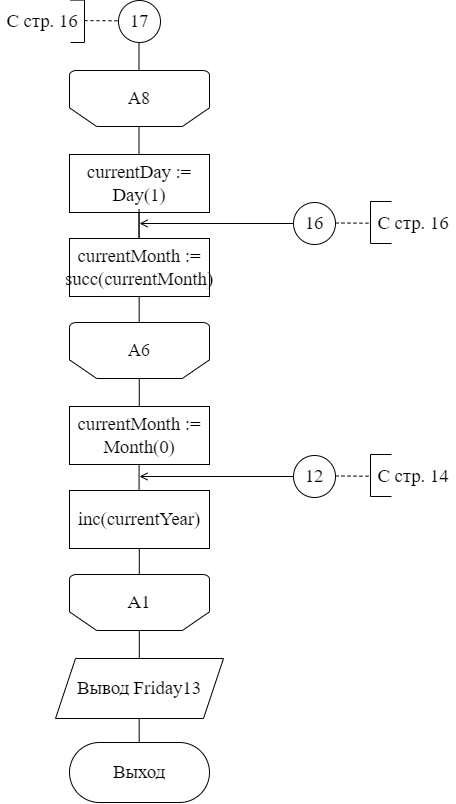

The diagram above was exported from draw.io. Its source (the exported page's mxGraphModel, read from the mxfile embedded in the PNG):
<mxGraphModel dx="1210" dy="762" grid="1" gridSize="14" guides="1" tooltips="1" connect="1" arrows="1" fold="1" page="1" pageScale="1" pageWidth="827" pageHeight="1169" math="0" shadow="0">
  <root>
    <mxCell id="0" />
    <mxCell id="1" parent="0" />
    <mxCell id="rnhRpeJXhlQQacCMqh-E-28" value="" style="endArrow=none;html=1;rounded=0;fontFamily=Times New Roman;fontSize=18;" parent="1" edge="1">
      <mxGeometry width="50" height="50" relative="1" as="geometry">
        <mxPoint x="433.7999999999999" y="728.0000000000001" as="sourcePoint" />
        <mxPoint x="433.7999999999999" y="700" as="targetPoint" />
      </mxGeometry>
    </mxCell>
    <mxCell id="rnhRpeJXhlQQacCMqh-E-29" value="" style="endArrow=none;html=1;rounded=0;fontFamily=Times New Roman;fontSize=18;" parent="1" edge="1">
      <mxGeometry width="50" height="50" relative="1" as="geometry">
        <mxPoint x="433.7999999999999" y="812" as="sourcePoint" />
        <mxPoint x="433.7999999999999" y="784" as="targetPoint" />
      </mxGeometry>
    </mxCell>
    <mxCell id="oMZem23N9KxPs4hryC8c-1" value="&lt;span style=&quot;font-size: 18.6667px&quot;&gt;17&lt;/span&gt;" style="ellipse;whiteSpace=wrap;html=1;aspect=fixed;fontFamily=Times New Roman;fontSize=18;strokeColor=default;strokeWidth=1;" parent="1" vertex="1">
      <mxGeometry x="413" y="154" width="42" height="42" as="geometry" />
    </mxCell>
    <mxCell id="yjTXI8B88oZkw8p1jZi_-20" value="" style="endArrow=none;dashed=1;html=1;rounded=0;fontFamily=Times New Roman;fontSize=18;" parent="1" edge="1">
      <mxGeometry width="50" height="50" relative="1" as="geometry">
        <mxPoint x="379" y="174.10000000000014" as="sourcePoint" />
        <mxPoint x="414" y="174.29999999999995" as="targetPoint" />
      </mxGeometry>
    </mxCell>
    <mxCell id="yjTXI8B88oZkw8p1jZi_-21" value="" style="endArrow=none;html=1;rounded=0;fontFamily=Times New Roman;fontSize=18.6667;" parent="1" edge="1">
      <mxGeometry width="50" height="50" relative="1" as="geometry">
        <mxPoint x="379" y="195.60000000000002" as="sourcePoint" />
        <mxPoint x="379" y="153.60000000000002" as="targetPoint" />
      </mxGeometry>
    </mxCell>
    <mxCell id="yjTXI8B88oZkw8p1jZi_-22" value="" style="endArrow=none;html=1;rounded=0;fontFamily=Times New Roman;fontSize=18.6667;" parent="1" edge="1">
      <mxGeometry width="50" height="50" relative="1" as="geometry">
        <mxPoint x="379" y="153.60000000000002" as="sourcePoint" />
        <mxPoint x="365" y="153.60000000000002" as="targetPoint" />
      </mxGeometry>
    </mxCell>
    <mxCell id="yjTXI8B88oZkw8p1jZi_-24" value="С стр. 16" style="text;html=1;strokeColor=none;fillColor=none;align=center;verticalAlign=middle;whiteSpace=wrap;rounded=0;fontFamily=Times New Roman;fontSize=18.6667;" parent="1" vertex="1">
      <mxGeometry x="295" y="154.00000000000003" width="84" height="42" as="geometry" />
    </mxCell>
    <mxCell id="e2OgCJb63yMxcKrEXLpd-93" value="" style="endArrow=none;html=1;rounded=0;fontFamily=Times New Roman;fontSize=18;entryX=0.5;entryY=1;entryDx=0;entryDy=0;" parent="1" edge="1">
      <mxGeometry width="50" height="50" relative="1" as="geometry">
        <mxPoint x="433.6600000000001" y="476" as="sourcePoint" />
        <mxPoint x="433.6600000000001" y="448.0000000000002" as="targetPoint" />
      </mxGeometry>
    </mxCell>
    <mxCell id="kTfAo3xSRWZcvhmjTmVS-3" value="" style="endArrow=none;html=1;rounded=0;fontFamily=Times New Roman;fontSize=18;" parent="1" edge="1">
      <mxGeometry width="50" height="50" relative="1" as="geometry">
        <mxPoint x="433.5799999999999" y="644" as="sourcePoint" />
        <mxPoint x="433.5799999999999" y="616" as="targetPoint" />
      </mxGeometry>
    </mxCell>
    <mxCell id="JlZDGCtda8XRYTR4PbaT-2" value="" style="endArrow=none;html=1;rounded=0;fontFamily=Times New Roman;fontSize=18;entryX=0.5;entryY=1;entryDx=0;entryDy=0;" parent="1" edge="1">
      <mxGeometry width="50" height="50" relative="1" as="geometry">
        <mxPoint x="433.50000000000006" y="223.6" as="sourcePoint" />
        <mxPoint x="433.50000000000006" y="195.6" as="targetPoint" />
      </mxGeometry>
    </mxCell>
    <mxCell id="JlZDGCtda8XRYTR4PbaT-7" value="" style="endArrow=none;html=1;rounded=0;fontFamily=Times New Roman;fontSize=18.6667;" parent="1" edge="1">
      <mxGeometry width="50" height="50" relative="1" as="geometry">
        <mxPoint x="379" y="196.00000000000003" as="sourcePoint" />
        <mxPoint x="365" y="196.00000000000003" as="targetPoint" />
      </mxGeometry>
    </mxCell>
    <mxCell id="JlZDGCtda8XRYTR4PbaT-61" value="&lt;font face=&quot;times new roman, serif&quot;&gt;&lt;span style=&quot;font-size: 18.6667px&quot;&gt;currentMonth := Month(0)&lt;/span&gt;&lt;/font&gt;" style="rounded=0;whiteSpace=wrap;html=1;fontFamily=Times New Roman;fontSize=18;" parent="1" vertex="1">
      <mxGeometry x="364" y="560" width="140" height="58" as="geometry" />
    </mxCell>
    <mxCell id="JlZDGCtda8XRYTR4PbaT-64" value="" style="endArrow=none;html=1;rounded=0;fontFamily=Times New Roman;fontSize=18;" parent="1" edge="1">
      <mxGeometry width="50" height="50" relative="1" as="geometry">
        <mxPoint x="433.65999999999985" y="898" as="sourcePoint" />
        <mxPoint x="433.65999999999985" y="870" as="targetPoint" />
      </mxGeometry>
    </mxCell>
    <mxCell id="Sr7IIWN3rIH22dVo1K8r-1" value="А8" style="strokeWidth=1;html=1;shape=mxgraph.flowchart.loop_limit;whiteSpace=wrap;fontFamily=Times New Roman;fontSize=18;strokeColor=default;flipV=1;" parent="1" vertex="1">
      <mxGeometry x="364" y="224" width="140" height="56" as="geometry" />
    </mxCell>
    <mxCell id="Sr7IIWN3rIH22dVo1K8r-2" value="&lt;font face=&quot;times new roman, serif&quot;&gt;&lt;span style=&quot;font-size: 18.6667px&quot;&gt;currentDay := Day(1)&lt;/span&gt;&lt;/font&gt;" style="rounded=0;whiteSpace=wrap;html=1;fontFamily=Times New Roman;fontSize=18;" parent="1" vertex="1">
      <mxGeometry x="364" y="308" width="140" height="58" as="geometry" />
    </mxCell>
    <mxCell id="Sr7IIWN3rIH22dVo1K8r-3" value="&lt;font face=&quot;times new roman, serif&quot;&gt;&lt;span style=&quot;font-size: 18.6667px&quot;&gt;currentMonth := succ(currentMonth)&lt;/span&gt;&lt;/font&gt;" style="rounded=0;whiteSpace=wrap;html=1;fontFamily=Times New Roman;fontSize=18;" parent="1" vertex="1">
      <mxGeometry x="364" y="392" width="140" height="58" as="geometry" />
    </mxCell>
    <mxCell id="Sr7IIWN3rIH22dVo1K8r-4" value="А6" style="strokeWidth=1;html=1;shape=mxgraph.flowchart.loop_limit;whiteSpace=wrap;fontFamily=Times New Roman;fontSize=18;strokeColor=default;flipV=1;" parent="1" vertex="1">
      <mxGeometry x="364" y="476" width="140" height="56" as="geometry" />
    </mxCell>
    <mxCell id="Sr7IIWN3rIH22dVo1K8r-5" value="&lt;font face=&quot;times new roman, serif&quot;&gt;&lt;span style=&quot;font-size: 18.6667px&quot;&gt;inc(currentYear)&lt;/span&gt;&lt;/font&gt;" style="rounded=0;whiteSpace=wrap;html=1;fontFamily=Times New Roman;fontSize=18;" parent="1" vertex="1">
      <mxGeometry x="364" y="644" width="140" height="58" as="geometry" />
    </mxCell>
    <mxCell id="Sr7IIWN3rIH22dVo1K8r-6" value="&lt;font style=&quot;font-size: 18.6667px&quot;&gt;А1&lt;/font&gt;" style="strokeWidth=1;html=1;shape=mxgraph.flowchart.loop_limit;whiteSpace=wrap;fontFamily=Times New Roman;fontSize=18;strokeColor=default;flipV=1;" parent="1" vertex="1">
      <mxGeometry x="364" y="728" width="140" height="56" as="geometry" />
    </mxCell>
    <mxCell id="Sr7IIWN3rIH22dVo1K8r-7" value="Вывод Friday13" style="shape=parallelogram;perimeter=parallelogramPerimeter;whiteSpace=wrap;html=1;fixedSize=1;fontFamily=Times New Roman;fontSize=18.6667;strokeWidth=1;" parent="1" vertex="1">
      <mxGeometry x="350" y="812" width="168" height="60" as="geometry" />
    </mxCell>
    <mxCell id="Sr7IIWN3rIH22dVo1K8r-8" value="Выход" style="rounded=1;whiteSpace=wrap;html=1;fontFamily=Times New Roman;fontSize=18.6667;strokeWidth=1;arcSize=50;" parent="1" vertex="1">
      <mxGeometry x="364" y="896" width="140" height="60" as="geometry" />
    </mxCell>
    <mxCell id="Sr7IIWN3rIH22dVo1K8r-9" value="" style="endArrow=none;html=1;rounded=0;fontFamily=Times New Roman;fontSize=18;entryX=0.5;entryY=1;entryDx=0;entryDy=0;" parent="1" edge="1">
      <mxGeometry width="50" height="50" relative="1" as="geometry">
        <mxPoint x="433.5" y="308" as="sourcePoint" />
        <mxPoint x="433.5" y="280" as="targetPoint" />
      </mxGeometry>
    </mxCell>
    <mxCell id="Sr7IIWN3rIH22dVo1K8r-10" value="" style="endArrow=none;html=1;rounded=0;fontFamily=Times New Roman;fontSize=18;entryX=0.5;entryY=1;entryDx=0;entryDy=0;" parent="1" edge="1">
      <mxGeometry width="50" height="50" relative="1" as="geometry">
        <mxPoint x="433.5" y="392" as="sourcePoint" />
        <mxPoint x="433.5" y="366" as="targetPoint" />
      </mxGeometry>
    </mxCell>
    <mxCell id="Sr7IIWN3rIH22dVo1K8r-11" value="" style="endArrow=none;html=1;rounded=0;fontFamily=Times New Roman;fontSize=18;entryX=0.5;entryY=1;entryDx=0;entryDy=0;" parent="1" edge="1">
      <mxGeometry width="50" height="50" relative="1" as="geometry">
        <mxPoint x="433.76" y="560" as="sourcePoint" />
        <mxPoint x="433.76" y="532.0000000000002" as="targetPoint" />
      </mxGeometry>
    </mxCell>
    <mxCell id="GaHN_299dN9J8j5IN4C3-1" value="&lt;span style=&quot;font-size: 18.6667px&quot;&gt;12&lt;/span&gt;" style="ellipse;whiteSpace=wrap;html=1;aspect=fixed;fontFamily=Times New Roman;fontSize=18;strokeColor=default;strokeWidth=1;" parent="1" vertex="1">
      <mxGeometry x="588" y="609" width="42" height="42" as="geometry" />
    </mxCell>
    <mxCell id="GaHN_299dN9J8j5IN4C3-2" value="" style="endArrow=open;html=1;rounded=0;fontFamily=Times New Roman;fontSize=18.6667;endFill=0;" parent="1" edge="1">
      <mxGeometry width="50" height="50" relative="1" as="geometry">
        <mxPoint x="588" y="630" as="sourcePoint" />
        <mxPoint x="434" y="630" as="targetPoint" />
      </mxGeometry>
    </mxCell>
    <mxCell id="GaHN_299dN9J8j5IN4C3-3" value="" style="endArrow=none;dashed=1;html=1;rounded=0;fontFamily=Times New Roman;fontSize=18;" parent="1" edge="1">
      <mxGeometry width="50" height="50" relative="1" as="geometry">
        <mxPoint x="630" y="629.5000000000001" as="sourcePoint" />
        <mxPoint x="665" y="629.6999999999999" as="targetPoint" />
      </mxGeometry>
    </mxCell>
    <mxCell id="GaHN_299dN9J8j5IN4C3-4" value="" style="endArrow=none;html=1;rounded=0;fontFamily=Times New Roman;fontSize=18.6667;" parent="1" edge="1">
      <mxGeometry width="50" height="50" relative="1" as="geometry">
        <mxPoint x="665" y="650" as="sourcePoint" />
        <mxPoint x="665" y="608" as="targetPoint" />
      </mxGeometry>
    </mxCell>
    <mxCell id="GaHN_299dN9J8j5IN4C3-5" value="" style="endArrow=none;html=1;rounded=0;fontFamily=Times New Roman;fontSize=18.6667;" parent="1" edge="1">
      <mxGeometry width="50" height="50" relative="1" as="geometry">
        <mxPoint x="665" y="608" as="sourcePoint" />
        <mxPoint x="686" y="608" as="targetPoint" />
      </mxGeometry>
    </mxCell>
    <mxCell id="GaHN_299dN9J8j5IN4C3-6" value="" style="endArrow=none;html=1;rounded=0;fontFamily=Times New Roman;fontSize=18.6667;" parent="1" edge="1">
      <mxGeometry width="50" height="50" relative="1" as="geometry">
        <mxPoint x="665" y="650" as="sourcePoint" />
        <mxPoint x="685.9999999999999" y="650" as="targetPoint" />
      </mxGeometry>
    </mxCell>
    <mxCell id="GaHN_299dN9J8j5IN4C3-7" value="С стр. 14" style="text;html=1;strokeColor=none;fillColor=none;align=center;verticalAlign=middle;whiteSpace=wrap;rounded=0;fontFamily=Times New Roman;fontSize=18.6667;" parent="1" vertex="1">
      <mxGeometry x="666" y="609" width="84" height="42" as="geometry" />
    </mxCell>
    <mxCell id="pt96B9NgclMpEJtHw4f2-1" value="" style="endArrow=none;html=1;rounded=0;fontFamily=Times New Roman;fontSize=18;" edge="1" parent="1">
      <mxGeometry width="50" height="50" relative="1" as="geometry">
        <mxPoint x="433.5799999999999" y="391" as="sourcePoint" />
        <mxPoint x="433.5799999999999" y="363" as="targetPoint" />
      </mxGeometry>
    </mxCell>
    <mxCell id="pt96B9NgclMpEJtHw4f2-2" value="&lt;span style=&quot;font-size: 18.6667px&quot;&gt;16&lt;/span&gt;" style="ellipse;whiteSpace=wrap;html=1;aspect=fixed;fontFamily=Times New Roman;fontSize=18;strokeColor=default;strokeWidth=1;" vertex="1" parent="1">
      <mxGeometry x="588" y="356" width="42" height="42" as="geometry" />
    </mxCell>
    <mxCell id="pt96B9NgclMpEJtHw4f2-3" value="" style="endArrow=open;html=1;rounded=0;fontFamily=Times New Roman;fontSize=18.6667;endFill=0;" edge="1" parent="1">
      <mxGeometry width="50" height="50" relative="1" as="geometry">
        <mxPoint x="588" y="377" as="sourcePoint" />
        <mxPoint x="434" y="377" as="targetPoint" />
      </mxGeometry>
    </mxCell>
    <mxCell id="pt96B9NgclMpEJtHw4f2-4" value="" style="endArrow=none;dashed=1;html=1;rounded=0;fontFamily=Times New Roman;fontSize=18;" edge="1" parent="1">
      <mxGeometry width="50" height="50" relative="1" as="geometry">
        <mxPoint x="630" y="376.5" as="sourcePoint" />
        <mxPoint x="665" y="376.6999999999998" as="targetPoint" />
      </mxGeometry>
    </mxCell>
    <mxCell id="pt96B9NgclMpEJtHw4f2-5" value="" style="endArrow=none;html=1;rounded=0;fontFamily=Times New Roman;fontSize=18.6667;" edge="1" parent="1">
      <mxGeometry width="50" height="50" relative="1" as="geometry">
        <mxPoint x="665" y="397" as="sourcePoint" />
        <mxPoint x="665" y="355" as="targetPoint" />
      </mxGeometry>
    </mxCell>
    <mxCell id="pt96B9NgclMpEJtHw4f2-6" value="" style="endArrow=none;html=1;rounded=0;fontFamily=Times New Roman;fontSize=18.6667;" edge="1" parent="1">
      <mxGeometry width="50" height="50" relative="1" as="geometry">
        <mxPoint x="665" y="355" as="sourcePoint" />
        <mxPoint x="686" y="355" as="targetPoint" />
      </mxGeometry>
    </mxCell>
    <mxCell id="pt96B9NgclMpEJtHw4f2-7" value="" style="endArrow=none;html=1;rounded=0;fontFamily=Times New Roman;fontSize=18.6667;" edge="1" parent="1">
      <mxGeometry width="50" height="50" relative="1" as="geometry">
        <mxPoint x="665" y="397" as="sourcePoint" />
        <mxPoint x="686" y="397" as="targetPoint" />
      </mxGeometry>
    </mxCell>
    <mxCell id="pt96B9NgclMpEJtHw4f2-8" value="С стр. 16" style="text;html=1;strokeColor=none;fillColor=none;align=center;verticalAlign=middle;whiteSpace=wrap;rounded=0;fontFamily=Times New Roman;fontSize=18.6667;" vertex="1" parent="1">
      <mxGeometry x="666" y="356" width="84" height="42" as="geometry" />
    </mxCell>
  </root>
</mxGraphModel>